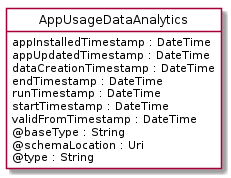

The diagram above was rendered by PlantUML. Its source (embedded in the PNG):
@startuml
hide circle
hide methods
hide stereotype
show <<Enumeration>> stereotype
skinparam class {
   BackgroundColor<<Enumeration>> #E6F5F7
   BackgroundColor<<Ref>> #FFFFE0
   BackgroundColor<<Pivot>> #FFFFFFF
   BackgroundColor<<SimpleType>> #E2F0DA
   BackgroundColor #FCF2E3
}

class AppUsageDataAnalytics <<Pivot>> {
    appInstalledTimestamp : DateTime
    appUpdatedTimestamp : DateTime
    dataCreationTimestamp : DateTime
    endTimestamp : DateTime
    runTimestamp : DateTime
    startTimestamp : DateTime
    validFromTimestamp : DateTime
    @baseType : String
    @schemaLocation : Uri
    @type : String
}


@enduml